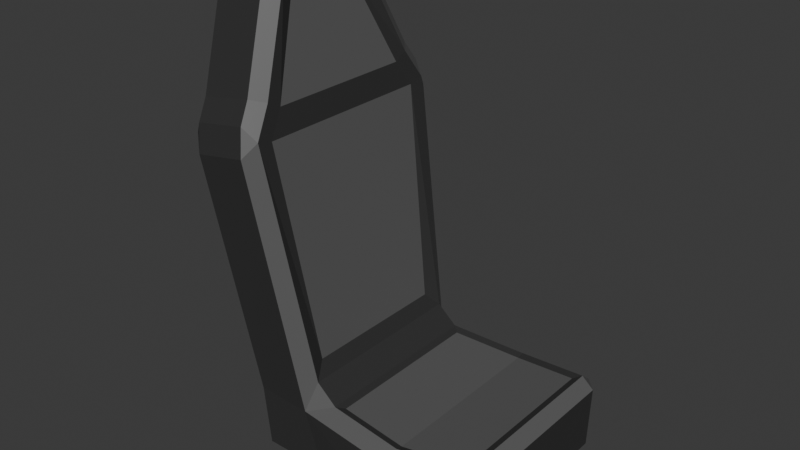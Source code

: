 # Source: AitoFrontseat.blend  (saved by Blender 4.1.23; exported with 4.5.12 LTS)
import bpy
from mathutils import Matrix  # noqa: F401  (used for matrix-valued properties, if any)

bpy.ops.wm.read_factory_settings(use_empty=True)
scene = bpy.context.scene
scene.name = 'Scene'

# ---- collections
col_collection = bpy.data.collections.new('Collection'); scene.collection.children.link(col_collection)

# ---- materials (node trees are filled in below, after node groups)
mat_material = bpy.data.materials.new('Material')
mat_material.alpha_threshold = 0.0
mat_material.use_transparent_shadow = False
mat_material.roughness = 0.5
mat_material.line_color = (0.0, 0.0, 0.0, 1.0)
mat_material_001 = bpy.data.materials.new('Material.001')
mat_material_001.use_transparent_shadow = False

# ---- material node trees
mat_material.use_nodes = True; mat_material.node_tree.nodes.clear()
_N = mat_material.node_tree.nodes; _L = mat_material.node_tree.links
n0 = _N.new('ShaderNodeOutputMaterial'); n0.name = 'Material Output'; n0.location = (300, 300)
n1 = _N.new('ShaderNodeBsdfPrincipled'); n1.name = 'Principled BSDF'; n1.location = (10, 300)
n1.inputs[0].default_value = (0.03454, 0.03454, 0.03454, 1.0)
n1.inputs[3].default_value = 1.45
_L.new(n1.outputs[0], n0.inputs[0])
n0.is_active_output = True
mat_material_001.use_nodes = True; mat_material_001.node_tree.nodes.clear()
_N = mat_material_001.node_tree.nodes; _L = mat_material_001.node_tree.links
n0 = _N.new('ShaderNodeBsdfPrincipled'); n0.name = 'Principled BSDF'; n0.location = (10, 300)
n0.inputs[0].default_value = (0.1088, 0.1088, 0.1088, 1.0)
n1 = _N.new('ShaderNodeOutputMaterial'); n1.name = 'Material Output'; n1.location = (300, 300)
_L.new(n0.outputs[0], n1.inputs[0])
n1.is_active_output = True

# ---- world
world_world = bpy.data.worlds.new('World'); scene.world = world_world
world_world.use_nodes = True; world_world.node_tree.nodes.clear()
_N = world_world.node_tree.nodes; _L = world_world.node_tree.links
n0 = _N.new('ShaderNodeOutputWorld'); n0.name = 'World Output'; n0.location = (300, 300)
n1 = _N.new('ShaderNodeBackground'); n1.name = 'Background'; n1.location = (10, 300)
n1.inputs[0].default_value = (0.05088, 0.05088, 0.05088, 1.0)
_L.new(n1.outputs[0], n0.inputs[0])
n0.is_active_output = True
world_world.color = (0.05088, 0.05088, 0.05088)
world_world.use_sun_shadow = False
world_world.sun_shadow_jitter_overblur = 0.0

# ---- meshes
me_cube = bpy.data.meshes.new('Cube')
me_cube.from_pydata([(0.3088, 0.2032, 0.1058), (0.3088, -0.2032, 0.1058), (0.1509, -0.218, 0.08672), (-0.1085, -0.1836, 0.18), (-0.1085, 0.1836, 0.18), (0.1509, 0.218, 0.08672), (-0.1895, -0.2238, 0.6968), (-0.1895, 0.2238, 0.6968), (-0.2481, -0.09124, 0.9715), (-0.2481, 0.09124, 0.9715), (-0.2004, 0.1843, 0.7587), (-0.2004, -0.1843, 0.7587), (-0.02223, 0.203, 0.09441), (-0.02223, -0.203, 0.09441), (0.3178, 0.2534, -0.06484), (0.3528, 0.2148, -0.06486), (0.3164, 0.2181, -0.1), (0.3528, -0.2148, -0.06486), (0.3178, -0.2534, -0.06484), (0.3164, -0.2181, -0.1), (-0.2709, 0.213, 0.07467), (-0.2363, 0.25, 0.08078), (-0.2542, 0.2131, -0.06509), (-0.2188, 0.25, -0.06484), (-0.2148, 0.2147, -0.1), (-0.2363, -0.25, 0.08078), (-0.2709, -0.213, 0.07467), (-0.2148, -0.2147, -0.1), (-0.2188, -0.25, -0.06484), (-0.2542, -0.2131, -0.06509), (0.151, 0.2342, -0.1), (0.151, 0.2695, -0.06484), (-0.05352, 0.25, -0.06484), (-0.04949, 0.2147, -0.1), (-0.04949, -0.2147, -0.1), (-0.05352, -0.25, -0.06484), (0.151, -0.2695, -0.06484), (0.151, -0.2342, -0.1), (-0.3482, -0.2783, 0.7152), (-0.3776, -0.2597, 0.6797), (-0.3369, -0.2943, 0.6513), (-0.3482, 0.2783, 0.7152), (-0.3369, 0.2943, 0.6513), (-0.3776, 0.2597, 0.6797), (-0.3951, -0.1523, 0.9816), (-0.4008, -0.1032, 1.013), (-0.4293, -0.116, 0.9726), (-0.4293, 0.116, 0.9726), (-0.4008, 0.1032, 1.013), (-0.3951, 0.1523, 0.9816), (-0.3912, -0.2105, 0.7567), (-0.3566, -0.248, 0.7628), (-0.3912, 0.2105, 0.7567), (-0.3566, 0.248, 0.7628), (-0.22, 0.2783, 0.7378), (-0.1894, 0.2624, 0.7061), (-0.2087, 0.2943, 0.6739), (-0.22, -0.2783, 0.7378), (-0.2087, -0.2943, 0.6739), (-0.1894, -0.2624, 0.7061), (-0.2669, 0.1523, 1.004), (-0.2725, 0.1032, 1.036), (-0.2428, 0.116, 1.009), (-0.2669, -0.1523, 1.004), (-0.2428, -0.116, 1.009), (-0.2725, -0.1032, 1.036), (-0.2017, 0.2178, 0.776), (-0.2284, 0.248, 0.7855), (-0.2017, -0.2178, 0.776), (-0.2284, -0.248, 0.7855), (0.3233, 0.2533, 0.0851), (0.3262, 0.2192, 0.1122), (0.3585, 0.2148, 0.08958), (0.3233, -0.2533, 0.0851), (0.3585, -0.2148, 0.08958), (0.3262, -0.2192, 0.1122), (0.151, 0.2695, 0.0647), (0.1509, 0.2356, 0.09125), (0.1509, -0.2356, 0.09125), (0.151, -0.2695, 0.0647), (-0.03965, -0.2189, 0.09954), (-0.09001, -0.2187, 0.1428), (-0.1031, -0.25, 0.07541), (-0.1031, 0.25, 0.07541), (-0.09001, 0.2187, 0.1428), (-0.03965, 0.2189, 0.09954)], [], [(24, 33, 34, 27), (25, 82, 58, 40), (20, 26, 39, 43), (18, 73, 79, 36), (30, 16, 19, 37), (15, 72, 74, 17), (83, 21, 42, 56), (36, 79, 82, 35), (35, 82, 25, 28), (32, 83, 76, 31), (23, 21, 83, 32), (38, 57, 69, 51), (0, 5, 2, 1), (5, 12, 13, 2), (11, 10, 9, 8), (29, 26, 20, 22), (3, 4, 7, 6), (33, 30, 37, 34), (52, 50, 46, 47), (67, 53, 49, 60), (7, 4, 84, 55), (61, 48, 45, 65), (43, 39, 50, 52), (51, 69, 63, 44), (54, 41, 53, 67), (6, 7, 10, 11), (10, 7, 55, 66), (6, 11, 68, 59), (9, 10, 66, 62), (11, 8, 64, 68), (8, 9, 62, 64), (3, 6, 59, 81), (0, 1, 75, 71), (5, 0, 71, 77), (1, 2, 78, 75), (12, 5, 77, 85), (13, 12, 85, 80), (2, 13, 80, 78), (4, 3, 81, 84), (14, 15, 16), (17, 18, 19), (22, 23, 24), (27, 28, 29), (38, 39, 40), (41, 42, 43), (44, 45, 46), (47, 48, 49), (54, 55, 56), (57, 58, 59), (60, 61, 62), (63, 64, 65), (70, 71, 72), (73, 74, 75), (80, 81, 82), (83, 84, 85), (24, 27, 29, 22), (33, 24, 23, 32), (72, 15, 14, 70), (28, 25, 26, 29), (73, 18, 17, 74), (21, 23, 22, 20), (71, 75, 74, 72), (37, 19, 18, 36), (77, 71, 70, 76), (19, 16, 15, 17), (16, 30, 31, 14), (30, 33, 32, 31), (75, 78, 79, 73), (78, 80, 82, 79), (27, 34, 35, 28), (34, 37, 36, 35), (85, 77, 76, 83), (84, 81, 80, 85), (57, 38, 40, 58), (41, 54, 56, 42), (25, 40, 39, 26), (42, 21, 20, 43), (55, 84, 83, 56), (58, 82, 81, 59), (65, 45, 44, 63), (45, 48, 47, 46), (48, 61, 60, 49), (61, 65, 64, 62), (67, 60, 62, 66), (69, 57, 59, 68), (51, 44, 46, 50), (53, 41, 43, 52), (54, 67, 66, 55), (63, 69, 68, 64), (38, 51, 50, 39), (49, 53, 52, 47), (31, 76, 70, 14)])
me_cube.polygons.foreach_set('material_index', [0, 0, 0, 0, 0, 0, 0, 0, 0, 0, 0, 0, 1, 1, 1, 0, 1, 0, 0, 0, 0, 0, 0, 0, 0, 0, 0, 0, 0, 0, 0, 0, 0, 0, 0, 0, 0, 0, 0, 0, 0, 0, 0, 0, 0, 0, 0, 1, 1, 1, 1, 1, 1, 1, 1, 0, 0, 0, 0, 0, 0, 1, 0, 1, 0, 0, 0, 1, 1, 0, 0, 1, 0, 0, 0, 0, 0, 1, 1, 0, 0, 0, 1, 1, 1, 0, 0, 1, 1, 0, 0, 0])
_uv = me_cube.uv_layers.new(name='UVMap')
_uv.uv.foreach_set('vector', [0.1396, 0.5176, 0.2083, 0.5176, 0.2083, 0.7324, 0.1396, 0.7324, 0.625, 0.9854, 0.625, 0.9313, 0.625, 0.9313, 0.625, 0.9854, 0.625, 0.2315, 0.625, 0.01851, 0.625, 0.01567, 0.625, 0.2343, 0.4153, 0.7644, 0.5846, 0.7641, 0.5809, 0.8333, 0.419, 0.8333, 0.2917, 0.5164, 0.3604, 0.5172, 0.3604, 0.7328, 0.2917, 0.7336, 0.4141, 0.5176, 0.5859, 0.5176, 0.5859, 0.7324, 0.4141, 0.7324, 0.625, 0.3187, 0.625, 0.2646, 0.625, 0.2646, 0.625, 0.3187, 0.419, 0.8333, 0.5809, 0.8333, 0.5834, 0.9297, 0.417, 0.9167, 0.417, 0.9167, 0.5898, 0.9306, 0.625, 0.9854, 0.4229, 0.9853, 0.417, 0.3333, 0.5834, 0.3203, 0.5809, 0.4167, 0.419, 0.4167, 0.4229, 0.2647, 0.625, 0.2646, 0.5898, 0.3194, 0.417, 0.3333, 0.625, 0.9854, 0.625, 0.9313, 0.625, 0.9313, 0.625, 0.9854, 0.6453, 0.5251, 0.7084, 0.5239, 0.7084, 0.7261, 0.6453, 0.7249, 0.7084, 0.5239, 0.7726, 0.5251, 0.7726, 0.7249, 0.7084, 0.7261, 0.7917, 0.7151, 0.7917, 0.5387, 0.7917, 0.5544, 0.7917, 0.6956, 0.425, 0.01847, 0.625, 0.01851, 0.625, 0.2315, 0.425, 0.2315, 0.7917, 0.7154, 0.7917, 0.5346, 0.7917, 0.5344, 0.7917, 0.7156, 0.2083, 0.5176, 0.2917, 0.5164, 0.2917, 0.7336, 0.2083, 0.7324, 0.625, 0.2311, 0.625, 0.01889, 0.625, 0.02738, 0.625, 0.2226, 0.625, 0.3187, 0.625, 0.2646, 0.625, 0.2646, 0.625, 0.3187, 0.7917, 0.5344, 0.7917, 0.5346, 0.7917, 0.5163, 0.7917, 0.5163, 0.8063, 0.5318, 0.8604, 0.5318, 0.8604, 0.7182, 0.8063, 0.7182, 0.625, 0.2343, 0.625, 0.01567, 0.625, 0.01889, 0.625, 0.2311, 0.625, 0.9854, 0.625, 0.9313, 0.625, 0.9313, 0.625, 0.9854, 0.625, 0.3187, 0.625, 0.2646, 0.625, 0.2646, 0.625, 0.3187, 0.7917, 0.7156, 0.7917, 0.5344, 0.7917, 0.5387, 0.7917, 0.7151, 0.7917, 0.5387, 0.7917, 0.5344, 0.7917, 0.5163, 0.7917, 0.5183, 0.7917, 0.7156, 0.7917, 0.7151, 0.7917, 0.7334, 0.7917, 0.7337, 0.7917, 0.5544, 0.7917, 0.5387, 0.7917, 0.5183, 0.7917, 0.5258, 0.7917, 0.7151, 0.7917, 0.6956, 0.7917, 0.7242, 0.7917, 0.7334, 0.7917, 0.6956, 0.7917, 0.5544, 0.7917, 0.5258, 0.7917, 0.7242, 0.7917, 0.7154, 0.7917, 0.7156, 0.7917, 0.7337, 0.7917, 0.7337, 0.6453, 0.5251, 0.6453, 0.7249, 0.6384, 0.7335, 0.6384, 0.5165, 0.7084, 0.5239, 0.6453, 0.5251, 0.6384, 0.5165, 0.7084, 0.5157, 0.6453, 0.7249, 0.7084, 0.7261, 0.7084, 0.7343, 0.6384, 0.7335, 0.7726, 0.5251, 0.7084, 0.5239, 0.7084, 0.5157, 0.7791, 0.5166, 0.7726, 0.7249, 0.7726, 0.5251, 0.7791, 0.5166, 0.7791, 0.7334, 0.7084, 0.7261, 0.7726, 0.7249, 0.7791, 0.7334, 0.7084, 0.7343, 0.7917, 0.5346, 0.7917, 0.7154, 0.7917, 0.7337, 0.7917, 0.5163, 0.4127, 0.5, 0.4141, 0.5176, 0.375, 0.5159, 0.4141, 0.7324, 0.4127, 0.75, 0.375, 0.7341, 0.125, 0.5185, 0.138, 0.5, 0.1396, 0.5176, 0.1396, 0.7324, 0.138, 0.75, 0.125, 0.7315, 0.625, 0.007863, 0.625, 0.01567, 0.625, 0.0, 0.625, 0.2646, 0.625, 0.2646, 0.625, 0.2343, 0.8604, 0.75, 0.8604, 0.7182, 0.875, 0.7298, 0.875, 0.5202, 0.8604, 0.5318, 0.8604, 0.5, 0.625, 0.3187, 0.625, 0.329, 0.625, 0.3187, 0.625, 0.9313, 0.625, 0.9313, 0.625, 0.921, 0.8063, 0.5, 0.8063, 0.5318, 0.7961, 0.5202, 0.8063, 0.75, 0.7961, 0.7298, 0.8063, 0.7182, 0.5795, 0.5, 0.6097, 0.5154, 0.5859, 0.5176, 0.5795, 0.75, 0.5859, 0.7324, 0.6097, 0.7346, 0.6143, 0.9055, 0.625, 0.9167, 0.5889, 0.9167, 0.5889, 0.3333, 0.625, 0.3333, 0.6143, 0.3445, 0.1396, 0.5176, 0.1396, 0.7324, 0.125, 0.7315, 0.125, 0.5185, 0.2083, 0.5176, 0.1396, 0.5176, 0.138, 0.5, 0.2067, 0.5, 0.5859, 0.5176, 0.4141, 0.5176, 0.4153, 0.4856, 0.5846, 0.4859, 0.4193, 0.0, 0.625, 0.0, 0.625, 0.01851, 0.425, 0.01847, 0.5846, 0.7641, 0.4153, 0.7644, 0.4141, 0.7324, 0.5859, 0.7324, 0.625, 0.2646, 0.4229, 0.2647, 0.425, 0.2315, 0.625, 0.2315, 0.6384, 0.5165, 0.6384, 0.7335, 0.5859, 0.7324, 0.5859, 0.5176, 0.2917, 0.7336, 0.3604, 0.7328, 0.361, 0.75, 0.2917, 0.75, 0.625, 0.4175, 0.625, 0.4874, 0.5846, 0.4859, 0.5809, 0.4167, 0.3604, 0.7328, 0.3604, 0.5172, 0.4141, 0.5176, 0.4141, 0.7324, 0.3604, 0.5172, 0.2917, 0.5164, 0.2917, 0.5, 0.361, 0.5, 0.2917, 0.5164, 0.2083, 0.5176, 0.2083, 0.5, 0.2917, 0.5, 0.625, 0.7626, 0.625, 0.8325, 0.5809, 0.8333, 0.5846, 0.7641, 0.625, 0.8343, 0.625, 0.9051, 0.5834, 0.9297, 0.5809, 0.8333, 0.1396, 0.7324, 0.2083, 0.7324, 0.2067, 0.75, 0.138, 0.75, 0.2083, 0.7324, 0.2917, 0.7336, 0.2917, 0.75, 0.2083, 0.75, 0.625, 0.3449, 0.625, 0.4157, 0.5809, 0.4167, 0.5834, 0.3203, 0.7917, 0.5163, 0.7917, 0.7337, 0.7791, 0.7334, 0.7791, 0.5166, 0.625, 0.9313, 0.625, 0.9854, 0.625, 0.9854, 0.625, 0.9313, 0.625, 0.2646, 0.625, 0.3187, 0.625, 0.3187, 0.625, 0.2646, 0.625, 0.0, 0.625, 0.0, 0.625, 0.01567, 0.625, 0.01851, 0.625, 0.2646, 0.625, 0.2646, 0.625, 0.2315, 0.625, 0.2343, 0.625, 0.3333, 0.625, 0.3333, 0.625, 0.3187, 0.625, 0.3187, 0.625, 0.9313, 0.625, 0.9313, 0.625, 0.9167, 0.625, 0.9167, 0.8063, 0.7182, 0.8604, 0.7182, 0.8604, 0.75, 0.8063, 0.75, 0.8604, 0.7182, 0.8604, 0.5318, 0.875, 0.5202, 0.875, 0.7298, 0.8604, 0.5318, 0.8063, 0.5318, 0.8063, 0.5, 0.8604, 0.5, 0.8063, 0.5318, 0.8063, 0.7182, 0.7917, 0.7242, 0.7917, 0.5258, 0.625, 0.3187, 0.625, 0.3187, 0.625, 0.3333, 0.625, 0.3333, 0.625, 0.9313, 0.625, 0.9313, 0.625, 0.9167, 0.625, 0.9167, 0.625, 0.0, 0.625, 0.0, 0.625, 0.02738, 0.625, 0.01889, 0.625, 0.2646, 0.625, 0.2646, 0.625, 0.2343, 0.625, 0.2311, 0.625, 0.3187, 0.625, 0.3187, 0.625, 0.3333, 0.625, 0.3333, 0.625, 0.9313, 0.625, 0.9313, 0.625, 0.9167, 0.625, 0.9167, 0.625, 0.0, 0.625, 0.0, 0.625, 0.01889, 0.625, 0.01567, 0.625, 0.2646, 0.625, 0.2646, 0.625, 0.2311, 0.625, 0.2226, 0.419, 0.4167, 0.5809, 0.4167, 0.5846, 0.4859, 0.4153, 0.4856])
me_cube.materials.append(mat_material)
me_cube.materials.append(mat_material_001)
me_cube.use_mirror_vertex_groups = False
me_cube.update()

# ---- objects
ob_cube = bpy.data.objects.new('Cube', me_cube)

# ---- transforms, parenting, visibility, modifiers, constraints
ob_cube.location = (0.0, 0.0, 0.0)
ob_cube.lock_rotations_4d = False
ob_cube.empty_display_type = 'ARROWS'
ob_cube.lineart.crease_threshold = 0.0

# ---- collection membership
col_collection.objects.link(ob_cube)

# ---- scene / render settings (as saved in the file)
scene.frame_start = 1; scene.frame_end = 250; scene.frame_set(1)
scene.render.engine = 'BLENDER_EEVEE_NEXT'
scene.cycles.sampling_pattern = 'TABULATED_SOBOL'
scene.eevee.ray_tracing_options.trace_max_roughness = 0.0
bpy.context.view_layer.update()

# ---- added for rendering (the .blend has no active camera and no usable light): camera, sun
cam_auto = bpy.data.cameras.new('AutoCamera')
cam_auto.lens = 50.0
cam_auto.sensor_width = 36.0
cam_auto.clip_end = 1000.0
ob_auto_camera = bpy.data.objects.new('AutoCamera', cam_auto)
scene.collection.objects.link(ob_auto_camera)
ob_auto_camera.location = (1.35473, -1.66815, 1.58008)
ob_auto_camera.rotation_euler = (1.09748, -7.21219e-08, 0.694738)
scene.camera = ob_auto_camera
light_auto_sun = bpy.data.lights.new('AutoSun', 'SUN')
light_auto_sun.energy = 3.0
light_auto_sun.angle = 0.0523599
ob_auto_sun = bpy.data.objects.new('AutoSun', light_auto_sun)
scene.collection.objects.link(ob_auto_sun)
ob_auto_sun.rotation_euler = (0.872665, 0.174533, 0.523599)
bpy.context.view_layer.update()
